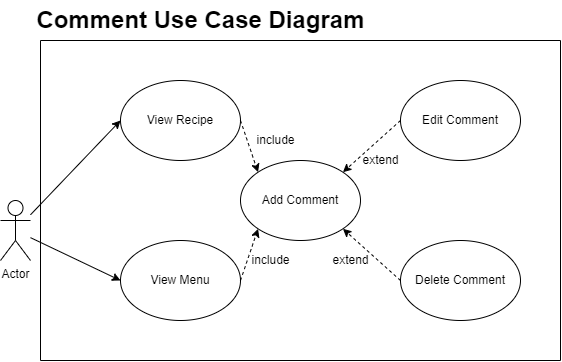

The diagram above was exported from draw.io. Its source (the exported page's mxGraphModel, read from the mxfile embedded in the PNG):
<mxGraphModel dx="1038" dy="556" grid="1" gridSize="10" guides="1" tooltips="1" connect="1" arrows="1" fold="1" page="1" pageScale="1" pageWidth="850" pageHeight="1100" math="0" shadow="0">
  <root>
    <mxCell id="0" />
    <mxCell id="1" parent="0" />
    <mxCell id="wOi3pk1c79jeoZx9T-rt-1" value="Actor" style="shape=umlActor;verticalLabelPosition=bottom;verticalAlign=top;html=1;outlineConnect=0;" vertex="1" parent="1">
      <mxGeometry x="120" y="240" width="30" height="60" as="geometry" />
    </mxCell>
    <mxCell id="wOi3pk1c79jeoZx9T-rt-2" value="View Recipe" style="ellipse;whiteSpace=wrap;html=1;" vertex="1" parent="1">
      <mxGeometry x="240" y="120" width="120" height="80" as="geometry" />
    </mxCell>
    <mxCell id="wOi3pk1c79jeoZx9T-rt-3" value="Add Comment" style="ellipse;whiteSpace=wrap;html=1;" vertex="1" parent="1">
      <mxGeometry x="360" y="200" width="120" height="80" as="geometry" />
    </mxCell>
    <mxCell id="wOi3pk1c79jeoZx9T-rt-4" value="View Menu" style="ellipse;whiteSpace=wrap;html=1;" vertex="1" parent="1">
      <mxGeometry x="240" y="280" width="120" height="80" as="geometry" />
    </mxCell>
    <mxCell id="wOi3pk1c79jeoZx9T-rt-5" value="" style="endArrow=classic;html=1;rounded=0;exitX=1;exitY=0.5;exitDx=0;exitDy=0;entryX=0;entryY=0;entryDx=0;entryDy=0;dashed=1;" edge="1" parent="1" source="wOi3pk1c79jeoZx9T-rt-2" target="wOi3pk1c79jeoZx9T-rt-3">
      <mxGeometry width="50" height="50" relative="1" as="geometry">
        <mxPoint x="400" y="350" as="sourcePoint" />
        <mxPoint x="450" y="300" as="targetPoint" />
      </mxGeometry>
    </mxCell>
    <mxCell id="wOi3pk1c79jeoZx9T-rt-6" value="" style="endArrow=classic;html=1;rounded=0;exitX=1;exitY=0.5;exitDx=0;exitDy=0;entryX=0;entryY=1;entryDx=0;entryDy=0;dashed=1;" edge="1" parent="1" source="wOi3pk1c79jeoZx9T-rt-4" target="wOi3pk1c79jeoZx9T-rt-3">
      <mxGeometry width="50" height="50" relative="1" as="geometry">
        <mxPoint x="400" y="350" as="sourcePoint" />
        <mxPoint x="450" y="300" as="targetPoint" />
      </mxGeometry>
    </mxCell>
    <mxCell id="wOi3pk1c79jeoZx9T-rt-7" value="include" style="text;html=1;align=center;verticalAlign=middle;resizable=0;points=[];autosize=1;strokeColor=none;fillColor=none;" vertex="1" parent="1">
      <mxGeometry x="370" y="170" width="50" height="20" as="geometry" />
    </mxCell>
    <mxCell id="wOi3pk1c79jeoZx9T-rt-8" value="include" style="text;html=1;align=center;verticalAlign=middle;resizable=0;points=[];autosize=1;strokeColor=none;fillColor=none;" vertex="1" parent="1">
      <mxGeometry x="365" y="290" width="50" height="20" as="geometry" />
    </mxCell>
    <mxCell id="wOi3pk1c79jeoZx9T-rt-9" value="Edit Comment" style="ellipse;whiteSpace=wrap;html=1;" vertex="1" parent="1">
      <mxGeometry x="520" y="120" width="120" height="80" as="geometry" />
    </mxCell>
    <mxCell id="wOi3pk1c79jeoZx9T-rt-10" value="Delete Comment" style="ellipse;whiteSpace=wrap;html=1;" vertex="1" parent="1">
      <mxGeometry x="520" y="280" width="120" height="80" as="geometry" />
    </mxCell>
    <mxCell id="wOi3pk1c79jeoZx9T-rt-11" value="" style="endArrow=classic;html=1;rounded=0;dashed=1;strokeColor=default;exitX=0;exitY=0.5;exitDx=0;exitDy=0;entryX=1;entryY=0;entryDx=0;entryDy=0;" edge="1" parent="1" source="wOi3pk1c79jeoZx9T-rt-9" target="wOi3pk1c79jeoZx9T-rt-3">
      <mxGeometry width="50" height="50" relative="1" as="geometry">
        <mxPoint x="400" y="350" as="sourcePoint" />
        <mxPoint x="450" y="300" as="targetPoint" />
      </mxGeometry>
    </mxCell>
    <mxCell id="wOi3pk1c79jeoZx9T-rt-12" value="extend" style="text;html=1;align=center;verticalAlign=middle;resizable=0;points=[];autosize=1;strokeColor=none;fillColor=none;" vertex="1" parent="1">
      <mxGeometry x="475" y="190" width="50" height="20" as="geometry" />
    </mxCell>
    <mxCell id="wOi3pk1c79jeoZx9T-rt-13" value="" style="endArrow=classic;html=1;rounded=0;dashed=1;strokeColor=default;exitX=0;exitY=0.5;exitDx=0;exitDy=0;entryX=1;entryY=1;entryDx=0;entryDy=0;" edge="1" parent="1" source="wOi3pk1c79jeoZx9T-rt-10" target="wOi3pk1c79jeoZx9T-rt-3">
      <mxGeometry width="50" height="50" relative="1" as="geometry">
        <mxPoint x="400" y="350" as="sourcePoint" />
        <mxPoint x="450" y="300" as="targetPoint" />
      </mxGeometry>
    </mxCell>
    <mxCell id="wOi3pk1c79jeoZx9T-rt-14" value="extend" style="text;html=1;align=center;verticalAlign=middle;resizable=0;points=[];autosize=1;strokeColor=none;fillColor=none;" vertex="1" parent="1">
      <mxGeometry x="445" y="290" width="50" height="20" as="geometry" />
    </mxCell>
    <mxCell id="wOi3pk1c79jeoZx9T-rt-15" value="" style="endArrow=classic;html=1;rounded=0;strokeColor=default;entryX=0;entryY=0.5;entryDx=0;entryDy=0;" edge="1" parent="1" source="wOi3pk1c79jeoZx9T-rt-1" target="wOi3pk1c79jeoZx9T-rt-2">
      <mxGeometry width="50" height="50" relative="1" as="geometry">
        <mxPoint x="400" y="350" as="sourcePoint" />
        <mxPoint x="450" y="300" as="targetPoint" />
      </mxGeometry>
    </mxCell>
    <mxCell id="wOi3pk1c79jeoZx9T-rt-16" value="" style="endArrow=classic;html=1;rounded=0;strokeColor=default;entryX=0;entryY=0.5;entryDx=0;entryDy=0;" edge="1" parent="1" source="wOi3pk1c79jeoZx9T-rt-1" target="wOi3pk1c79jeoZx9T-rt-4">
      <mxGeometry width="50" height="50" relative="1" as="geometry">
        <mxPoint x="170" y="350" as="sourcePoint" />
        <mxPoint x="450" y="300" as="targetPoint" />
      </mxGeometry>
    </mxCell>
    <mxCell id="wOi3pk1c79jeoZx9T-rt-17" value="" style="endArrow=none;html=1;rounded=0;strokeColor=default;" edge="1" parent="1">
      <mxGeometry width="50" height="50" relative="1" as="geometry">
        <mxPoint x="160" y="80" as="sourcePoint" />
        <mxPoint x="680" y="80" as="targetPoint" />
      </mxGeometry>
    </mxCell>
    <mxCell id="wOi3pk1c79jeoZx9T-rt-18" value="" style="endArrow=none;html=1;rounded=0;strokeColor=default;" edge="1" parent="1">
      <mxGeometry width="50" height="50" relative="1" as="geometry">
        <mxPoint x="160" y="400" as="sourcePoint" />
        <mxPoint x="680" y="400" as="targetPoint" />
      </mxGeometry>
    </mxCell>
    <mxCell id="wOi3pk1c79jeoZx9T-rt-19" value="" style="endArrow=none;html=1;rounded=0;strokeColor=default;" edge="1" parent="1">
      <mxGeometry width="50" height="50" relative="1" as="geometry">
        <mxPoint x="680" y="400" as="sourcePoint" />
        <mxPoint x="680" y="80" as="targetPoint" />
      </mxGeometry>
    </mxCell>
    <mxCell id="wOi3pk1c79jeoZx9T-rt-20" value="" style="endArrow=none;html=1;rounded=0;strokeColor=default;" edge="1" parent="1">
      <mxGeometry width="50" height="50" relative="1" as="geometry">
        <mxPoint x="160" y="400" as="sourcePoint" />
        <mxPoint x="160" y="80" as="targetPoint" />
      </mxGeometry>
    </mxCell>
    <mxCell id="wOi3pk1c79jeoZx9T-rt-21" value="Comment Use Case Diagram" style="text;strokeColor=none;fillColor=none;html=1;fontSize=24;fontStyle=1;verticalAlign=middle;align=center;" vertex="1" parent="1">
      <mxGeometry x="270" y="40" width="100" height="40" as="geometry" />
    </mxCell>
  </root>
</mxGraphModel>